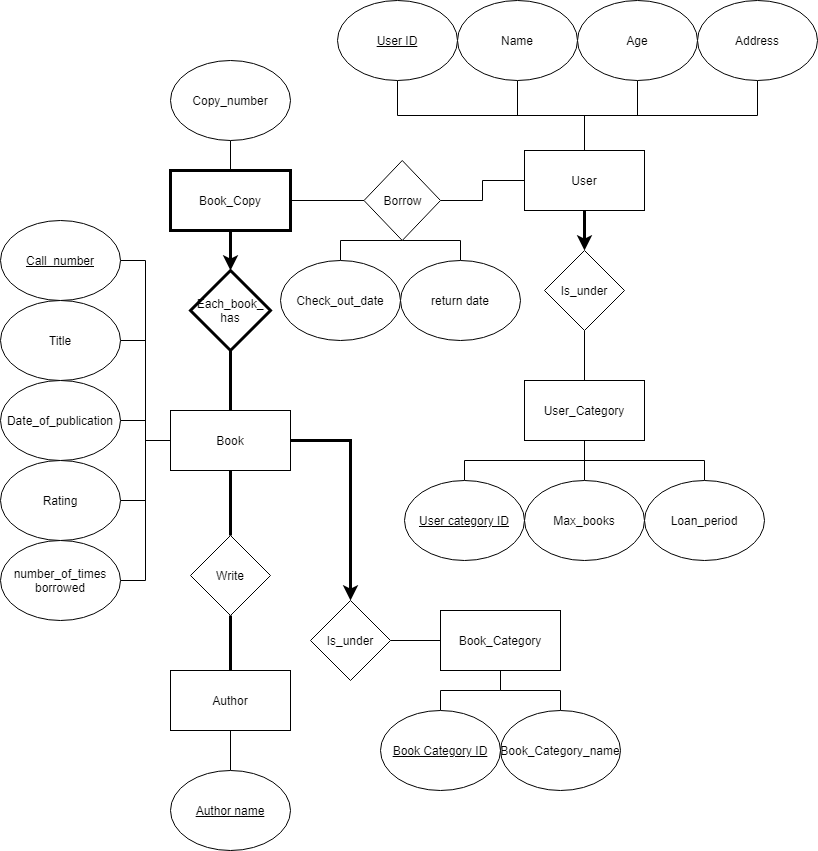

The diagram above was exported from draw.io. Its source (the exported page's mxGraphModel, read from the mxfile embedded in the PNG):
<mxGraphModel dx="1422" dy="762" grid="1" gridSize="10" guides="1" tooltips="1" connect="1" arrows="1" fold="1" page="1" pageScale="1" pageWidth="827" pageHeight="1169" math="0" shadow="0">
  <root>
    <mxCell id="0" />
    <mxCell id="1" parent="0" />
    <mxCell id="4eQmND7AE0T9WmjbnsnP-1" value="User" style="rounded=0;whiteSpace=wrap;html=1;" parent="1" vertex="1">
      <mxGeometry x="534" y="160" width="120" height="60" as="geometry" />
    </mxCell>
    <mxCell id="4eQmND7AE0T9WmjbnsnP-2" value="" style="endArrow=classic;html=1;exitX=0.5;exitY=1;exitDx=0;exitDy=0;strokeWidth=3;" parent="1" source="4eQmND7AE0T9WmjbnsnP-1" target="4eQmND7AE0T9WmjbnsnP-3" edge="1">
      <mxGeometry width="50" height="50" relative="1" as="geometry">
        <mxPoint x="307" y="350" as="sourcePoint" />
        <mxPoint x="637" y="280" as="targetPoint" />
      </mxGeometry>
    </mxCell>
    <mxCell id="4eQmND7AE0T9WmjbnsnP-3" value="Is_under" style="rhombus;whiteSpace=wrap;html=1;" parent="1" vertex="1">
      <mxGeometry x="554" y="260" width="80" height="80" as="geometry" />
    </mxCell>
    <mxCell id="4eQmND7AE0T9WmjbnsnP-9" style="edgeStyle=orthogonalEdgeStyle;rounded=0;orthogonalLoop=1;jettySize=auto;html=1;exitX=0.5;exitY=1;exitDx=0;exitDy=0;entryX=0.5;entryY=0;entryDx=0;entryDy=0;endArrow=none;endFill=0;" parent="1" source="4eQmND7AE0T9WmjbnsnP-4" target="4eQmND7AE0T9WmjbnsnP-8" edge="1">
      <mxGeometry relative="1" as="geometry" />
    </mxCell>
    <mxCell id="4eQmND7AE0T9WmjbnsnP-10" style="edgeStyle=orthogonalEdgeStyle;rounded=0;orthogonalLoop=1;jettySize=auto;html=1;exitX=0.5;exitY=1;exitDx=0;exitDy=0;entryX=0.5;entryY=0;entryDx=0;entryDy=0;endArrow=none;endFill=0;" parent="1" source="4eQmND7AE0T9WmjbnsnP-4" target="4eQmND7AE0T9WmjbnsnP-6" edge="1">
      <mxGeometry relative="1" as="geometry" />
    </mxCell>
    <mxCell id="4eQmND7AE0T9WmjbnsnP-11" style="edgeStyle=orthogonalEdgeStyle;rounded=0;orthogonalLoop=1;jettySize=auto;html=1;exitX=0.5;exitY=1;exitDx=0;exitDy=0;entryX=0.5;entryY=0;entryDx=0;entryDy=0;endArrow=none;endFill=0;" parent="1" source="4eQmND7AE0T9WmjbnsnP-4" target="4eQmND7AE0T9WmjbnsnP-7" edge="1">
      <mxGeometry relative="1" as="geometry" />
    </mxCell>
    <mxCell id="4eQmND7AE0T9WmjbnsnP-4" value="User_Category" style="rounded=0;whiteSpace=wrap;html=1;" parent="1" vertex="1">
      <mxGeometry x="534" y="390" width="120" height="60" as="geometry" />
    </mxCell>
    <mxCell id="4eQmND7AE0T9WmjbnsnP-6" value="Max_books" style="ellipse;whiteSpace=wrap;html=1;" parent="1" vertex="1">
      <mxGeometry x="534" y="490" width="120" height="80" as="geometry" />
    </mxCell>
    <mxCell id="4eQmND7AE0T9WmjbnsnP-7" value="Loan_period" style="ellipse;whiteSpace=wrap;html=1;" parent="1" vertex="1">
      <mxGeometry x="654" y="490" width="120" height="80" as="geometry" />
    </mxCell>
    <mxCell id="4eQmND7AE0T9WmjbnsnP-8" value="&lt;u&gt;User category ID&lt;/u&gt;" style="ellipse;whiteSpace=wrap;html=1;" parent="1" vertex="1">
      <mxGeometry x="414" y="490" width="120" height="80" as="geometry" />
    </mxCell>
    <mxCell id="4eQmND7AE0T9WmjbnsnP-12" value="" style="endArrow=none;html=1;exitX=0.5;exitY=0;exitDx=0;exitDy=0;entryX=0.5;entryY=1;entryDx=0;entryDy=0;" parent="1" source="4eQmND7AE0T9WmjbnsnP-4" target="4eQmND7AE0T9WmjbnsnP-3" edge="1">
      <mxGeometry width="50" height="50" relative="1" as="geometry">
        <mxPoint x="307" y="350" as="sourcePoint" />
        <mxPoint x="357" y="300" as="targetPoint" />
      </mxGeometry>
    </mxCell>
    <mxCell id="4eQmND7AE0T9WmjbnsnP-18" style="edgeStyle=orthogonalEdgeStyle;rounded=0;orthogonalLoop=1;jettySize=auto;html=1;exitX=0.5;exitY=1;exitDx=0;exitDy=0;endArrow=none;endFill=0;" parent="1" source="4eQmND7AE0T9WmjbnsnP-13" target="4eQmND7AE0T9WmjbnsnP-1" edge="1">
      <mxGeometry relative="1" as="geometry" />
    </mxCell>
    <mxCell id="4eQmND7AE0T9WmjbnsnP-13" value="&lt;u&gt;User ID&lt;/u&gt;" style="ellipse;whiteSpace=wrap;html=1;" parent="1" vertex="1">
      <mxGeometry x="347" y="10" width="120" height="80" as="geometry" />
    </mxCell>
    <mxCell id="4eQmND7AE0T9WmjbnsnP-19" style="edgeStyle=orthogonalEdgeStyle;rounded=0;orthogonalLoop=1;jettySize=auto;html=1;exitX=0.5;exitY=1;exitDx=0;exitDy=0;entryX=0.5;entryY=0;entryDx=0;entryDy=0;endArrow=none;endFill=0;" parent="1" source="4eQmND7AE0T9WmjbnsnP-14" target="4eQmND7AE0T9WmjbnsnP-1" edge="1">
      <mxGeometry relative="1" as="geometry" />
    </mxCell>
    <mxCell id="4eQmND7AE0T9WmjbnsnP-14" value="Name" style="ellipse;whiteSpace=wrap;html=1;" parent="1" vertex="1">
      <mxGeometry x="467" y="10" width="120" height="80" as="geometry" />
    </mxCell>
    <mxCell id="4eQmND7AE0T9WmjbnsnP-21" style="edgeStyle=orthogonalEdgeStyle;rounded=0;orthogonalLoop=1;jettySize=auto;html=1;exitX=0.5;exitY=1;exitDx=0;exitDy=0;entryX=0.5;entryY=0;entryDx=0;entryDy=0;endArrow=none;endFill=0;" parent="1" source="4eQmND7AE0T9WmjbnsnP-16" target="4eQmND7AE0T9WmjbnsnP-1" edge="1">
      <mxGeometry relative="1" as="geometry" />
    </mxCell>
    <mxCell id="4eQmND7AE0T9WmjbnsnP-16" value="Address" style="ellipse;whiteSpace=wrap;html=1;" parent="1" vertex="1">
      <mxGeometry x="707" y="10" width="120" height="80" as="geometry" />
    </mxCell>
    <mxCell id="4eQmND7AE0T9WmjbnsnP-20" style="edgeStyle=orthogonalEdgeStyle;rounded=0;orthogonalLoop=1;jettySize=auto;html=1;exitX=0.5;exitY=1;exitDx=0;exitDy=0;entryX=0.5;entryY=0;entryDx=0;entryDy=0;endArrow=none;endFill=0;" parent="1" source="4eQmND7AE0T9WmjbnsnP-17" target="4eQmND7AE0T9WmjbnsnP-1" edge="1">
      <mxGeometry relative="1" as="geometry" />
    </mxCell>
    <mxCell id="4eQmND7AE0T9WmjbnsnP-17" value="Age" style="ellipse;whiteSpace=wrap;html=1;" parent="1" vertex="1">
      <mxGeometry x="587" y="10" width="120" height="80" as="geometry" />
    </mxCell>
    <mxCell id="4eQmND7AE0T9WmjbnsnP-52" style="edgeStyle=orthogonalEdgeStyle;rounded=0;orthogonalLoop=1;jettySize=auto;html=1;exitX=0.5;exitY=1;exitDx=0;exitDy=0;endArrow=classic;endFill=1;strokeWidth=3;" parent="1" source="4eQmND7AE0T9WmjbnsnP-22" target="4eQmND7AE0T9WmjbnsnP-53" edge="1">
      <mxGeometry relative="1" as="geometry">
        <mxPoint x="240" y="320" as="targetPoint" />
      </mxGeometry>
    </mxCell>
    <mxCell id="4eQmND7AE0T9WmjbnsnP-22" value="Book_Copy" style="rounded=0;whiteSpace=wrap;html=1;strokeWidth=3;" parent="1" vertex="1">
      <mxGeometry x="180" y="180" width="120" height="60" as="geometry" />
    </mxCell>
    <mxCell id="4eQmND7AE0T9WmjbnsnP-24" style="edgeStyle=orthogonalEdgeStyle;rounded=0;orthogonalLoop=1;jettySize=auto;html=1;exitX=0.5;exitY=1;exitDx=0;exitDy=0;entryX=0.5;entryY=0;entryDx=0;entryDy=0;endArrow=none;endFill=0;strokeWidth=1;" parent="1" source="4eQmND7AE0T9WmjbnsnP-23" target="4eQmND7AE0T9WmjbnsnP-22" edge="1">
      <mxGeometry relative="1" as="geometry" />
    </mxCell>
    <mxCell id="4eQmND7AE0T9WmjbnsnP-23" value="Copy_number" style="ellipse;whiteSpace=wrap;html=1;" parent="1" vertex="1">
      <mxGeometry x="180" y="70" width="120" height="80" as="geometry" />
    </mxCell>
    <mxCell id="4eQmND7AE0T9WmjbnsnP-44" style="edgeStyle=orthogonalEdgeStyle;rounded=0;orthogonalLoop=1;jettySize=auto;html=1;exitX=1;exitY=0.5;exitDx=0;exitDy=0;entryX=0.5;entryY=0;entryDx=0;entryDy=0;endArrow=classic;endFill=1;strokeWidth=3;" parent="1" source="4eQmND7AE0T9WmjbnsnP-25" target="4eQmND7AE0T9WmjbnsnP-37" edge="1">
      <mxGeometry relative="1" as="geometry" />
    </mxCell>
    <mxCell id="4eQmND7AE0T9WmjbnsnP-46" style="edgeStyle=orthogonalEdgeStyle;rounded=0;orthogonalLoop=1;jettySize=auto;html=1;exitX=0.5;exitY=1;exitDx=0;exitDy=0;entryX=0.5;entryY=0;entryDx=0;entryDy=0;endArrow=none;endFill=0;strokeWidth=3;" parent="1" source="4eQmND7AE0T9WmjbnsnP-25" target="4eQmND7AE0T9WmjbnsnP-45" edge="1">
      <mxGeometry relative="1" as="geometry" />
    </mxCell>
    <mxCell id="4eQmND7AE0T9WmjbnsnP-25" value="Book" style="rounded=0;whiteSpace=wrap;html=1;" parent="1" vertex="1">
      <mxGeometry x="180" y="420" width="120" height="60" as="geometry" />
    </mxCell>
    <mxCell id="4eQmND7AE0T9WmjbnsnP-32" style="edgeStyle=orthogonalEdgeStyle;rounded=0;orthogonalLoop=1;jettySize=auto;html=1;exitX=1;exitY=0.5;exitDx=0;exitDy=0;entryX=0;entryY=0.5;entryDx=0;entryDy=0;endArrow=none;endFill=0;strokeWidth=1;" parent="1" source="4eQmND7AE0T9WmjbnsnP-26" target="4eQmND7AE0T9WmjbnsnP-25" edge="1">
      <mxGeometry relative="1" as="geometry" />
    </mxCell>
    <mxCell id="4eQmND7AE0T9WmjbnsnP-26" value="&lt;u&gt;Call_number&lt;/u&gt;" style="ellipse;whiteSpace=wrap;html=1;" parent="1" vertex="1">
      <mxGeometry x="10" y="230" width="120" height="80" as="geometry" />
    </mxCell>
    <mxCell id="4eQmND7AE0T9WmjbnsnP-36" style="edgeStyle=orthogonalEdgeStyle;rounded=0;orthogonalLoop=1;jettySize=auto;html=1;exitX=1;exitY=0.5;exitDx=0;exitDy=0;entryX=0;entryY=0.5;entryDx=0;entryDy=0;endArrow=none;endFill=0;strokeWidth=1;" parent="1" source="4eQmND7AE0T9WmjbnsnP-28" target="4eQmND7AE0T9WmjbnsnP-25" edge="1">
      <mxGeometry relative="1" as="geometry" />
    </mxCell>
    <mxCell id="4eQmND7AE0T9WmjbnsnP-28" value="number_of_times borrowed" style="ellipse;whiteSpace=wrap;html=1;" parent="1" vertex="1">
      <mxGeometry x="10" y="550" width="120" height="80" as="geometry" />
    </mxCell>
    <mxCell id="4eQmND7AE0T9WmjbnsnP-35" style="edgeStyle=orthogonalEdgeStyle;rounded=0;orthogonalLoop=1;jettySize=auto;html=1;exitX=1;exitY=0.5;exitDx=0;exitDy=0;entryX=0;entryY=0.5;entryDx=0;entryDy=0;endArrow=none;endFill=0;strokeWidth=1;" parent="1" source="4eQmND7AE0T9WmjbnsnP-29" target="4eQmND7AE0T9WmjbnsnP-25" edge="1">
      <mxGeometry relative="1" as="geometry" />
    </mxCell>
    <mxCell id="4eQmND7AE0T9WmjbnsnP-29" value="Rating" style="ellipse;whiteSpace=wrap;html=1;" parent="1" vertex="1">
      <mxGeometry x="10" y="470" width="120" height="80" as="geometry" />
    </mxCell>
    <mxCell id="4eQmND7AE0T9WmjbnsnP-34" style="edgeStyle=orthogonalEdgeStyle;rounded=0;orthogonalLoop=1;jettySize=auto;html=1;exitX=1;exitY=0.5;exitDx=0;exitDy=0;entryX=0;entryY=0.5;entryDx=0;entryDy=0;endArrow=none;endFill=0;strokeWidth=1;" parent="1" source="4eQmND7AE0T9WmjbnsnP-30" target="4eQmND7AE0T9WmjbnsnP-25" edge="1">
      <mxGeometry relative="1" as="geometry" />
    </mxCell>
    <mxCell id="4eQmND7AE0T9WmjbnsnP-30" value="Date_of_publication" style="ellipse;whiteSpace=wrap;html=1;" parent="1" vertex="1">
      <mxGeometry x="10" y="390" width="120" height="80" as="geometry" />
    </mxCell>
    <mxCell id="4eQmND7AE0T9WmjbnsnP-33" style="edgeStyle=orthogonalEdgeStyle;rounded=0;orthogonalLoop=1;jettySize=auto;html=1;exitX=1;exitY=0.5;exitDx=0;exitDy=0;entryX=0;entryY=0.5;entryDx=0;entryDy=0;endArrow=none;endFill=0;strokeWidth=1;" parent="1" source="4eQmND7AE0T9WmjbnsnP-31" target="4eQmND7AE0T9WmjbnsnP-25" edge="1">
      <mxGeometry relative="1" as="geometry" />
    </mxCell>
    <mxCell id="4eQmND7AE0T9WmjbnsnP-31" value="Title" style="ellipse;whiteSpace=wrap;html=1;" parent="1" vertex="1">
      <mxGeometry x="10" y="310" width="120" height="80" as="geometry" />
    </mxCell>
    <mxCell id="4eQmND7AE0T9WmjbnsnP-43" style="edgeStyle=orthogonalEdgeStyle;rounded=0;orthogonalLoop=1;jettySize=auto;html=1;exitX=1;exitY=0.5;exitDx=0;exitDy=0;entryX=0;entryY=0.5;entryDx=0;entryDy=0;endArrow=none;endFill=0;strokeWidth=1;" parent="1" source="4eQmND7AE0T9WmjbnsnP-37" target="4eQmND7AE0T9WmjbnsnP-38" edge="1">
      <mxGeometry relative="1" as="geometry" />
    </mxCell>
    <mxCell id="4eQmND7AE0T9WmjbnsnP-37" value="Is_under" style="rhombus;whiteSpace=wrap;html=1;" parent="1" vertex="1">
      <mxGeometry x="320" y="610" width="80" height="80" as="geometry" />
    </mxCell>
    <mxCell id="4eQmND7AE0T9WmjbnsnP-41" style="edgeStyle=orthogonalEdgeStyle;rounded=0;orthogonalLoop=1;jettySize=auto;html=1;exitX=0.5;exitY=1;exitDx=0;exitDy=0;entryX=0.5;entryY=0;entryDx=0;entryDy=0;endArrow=none;endFill=0;strokeWidth=1;" parent="1" source="4eQmND7AE0T9WmjbnsnP-38" target="4eQmND7AE0T9WmjbnsnP-40" edge="1">
      <mxGeometry relative="1" as="geometry" />
    </mxCell>
    <mxCell id="4eQmND7AE0T9WmjbnsnP-42" style="edgeStyle=orthogonalEdgeStyle;rounded=0;orthogonalLoop=1;jettySize=auto;html=1;exitX=0.5;exitY=1;exitDx=0;exitDy=0;entryX=0.5;entryY=0;entryDx=0;entryDy=0;endArrow=none;endFill=0;strokeWidth=1;" parent="1" source="4eQmND7AE0T9WmjbnsnP-38" target="4eQmND7AE0T9WmjbnsnP-39" edge="1">
      <mxGeometry relative="1" as="geometry" />
    </mxCell>
    <mxCell id="4eQmND7AE0T9WmjbnsnP-38" value="Book_Category" style="rounded=0;whiteSpace=wrap;html=1;" parent="1" vertex="1">
      <mxGeometry x="450" y="620" width="120" height="60" as="geometry" />
    </mxCell>
    <mxCell id="4eQmND7AE0T9WmjbnsnP-39" value="Book_Category_name" style="ellipse;whiteSpace=wrap;html=1;" parent="1" vertex="1">
      <mxGeometry x="510" y="720" width="120" height="80" as="geometry" />
    </mxCell>
    <mxCell id="4eQmND7AE0T9WmjbnsnP-40" value="&lt;u&gt;Book Category ID&lt;/u&gt;" style="ellipse;whiteSpace=wrap;html=1;" parent="1" vertex="1">
      <mxGeometry x="390" y="720" width="120" height="80" as="geometry" />
    </mxCell>
    <mxCell id="4eQmND7AE0T9WmjbnsnP-47" style="edgeStyle=orthogonalEdgeStyle;rounded=0;orthogonalLoop=1;jettySize=auto;html=1;exitX=0.5;exitY=1;exitDx=0;exitDy=0;endArrow=none;endFill=0;strokeWidth=3;" parent="1" source="4eQmND7AE0T9WmjbnsnP-45" target="4eQmND7AE0T9WmjbnsnP-48" edge="1">
      <mxGeometry relative="1" as="geometry">
        <mxPoint x="240" y="710" as="targetPoint" />
      </mxGeometry>
    </mxCell>
    <mxCell id="4eQmND7AE0T9WmjbnsnP-45" value="Write" style="rhombus;whiteSpace=wrap;html=1;" parent="1" vertex="1">
      <mxGeometry x="200" y="545" width="80" height="80" as="geometry" />
    </mxCell>
    <mxCell id="4eQmND7AE0T9WmjbnsnP-51" style="edgeStyle=orthogonalEdgeStyle;rounded=0;orthogonalLoop=1;jettySize=auto;html=1;exitX=0.5;exitY=1;exitDx=0;exitDy=0;entryX=0.5;entryY=0;entryDx=0;entryDy=0;endArrow=none;endFill=0;strokeWidth=1;" parent="1" source="4eQmND7AE0T9WmjbnsnP-48" target="4eQmND7AE0T9WmjbnsnP-50" edge="1">
      <mxGeometry relative="1" as="geometry" />
    </mxCell>
    <mxCell id="4eQmND7AE0T9WmjbnsnP-48" value="Author" style="rounded=0;whiteSpace=wrap;html=1;" parent="1" vertex="1">
      <mxGeometry x="180" y="680" width="120" height="60" as="geometry" />
    </mxCell>
    <mxCell id="4eQmND7AE0T9WmjbnsnP-50" value="&lt;u&gt;Author name&lt;/u&gt;" style="ellipse;whiteSpace=wrap;html=1;" parent="1" vertex="1">
      <mxGeometry x="180" y="780" width="120" height="80" as="geometry" />
    </mxCell>
    <mxCell id="4eQmND7AE0T9WmjbnsnP-54" style="edgeStyle=orthogonalEdgeStyle;rounded=0;orthogonalLoop=1;jettySize=auto;html=1;exitX=0.5;exitY=1;exitDx=0;exitDy=0;entryX=0.5;entryY=0;entryDx=0;entryDy=0;endArrow=none;endFill=0;strokeWidth=3;" parent="1" source="4eQmND7AE0T9WmjbnsnP-53" target="4eQmND7AE0T9WmjbnsnP-25" edge="1">
      <mxGeometry relative="1" as="geometry" />
    </mxCell>
    <mxCell id="4eQmND7AE0T9WmjbnsnP-53" value="Each_book_&lt;br&gt;has" style="rhombus;whiteSpace=wrap;html=1;strokeWidth=3;" parent="1" vertex="1">
      <mxGeometry x="200" y="280" width="80" height="80" as="geometry" />
    </mxCell>
    <mxCell id="4eQmND7AE0T9WmjbnsnP-63" style="edgeStyle=orthogonalEdgeStyle;rounded=0;orthogonalLoop=1;jettySize=auto;html=1;exitX=0;exitY=0.5;exitDx=0;exitDy=0;entryX=1;entryY=0.5;entryDx=0;entryDy=0;endArrow=none;endFill=0;strokeWidth=1;" parent="1" source="4eQmND7AE0T9WmjbnsnP-55" target="4eQmND7AE0T9WmjbnsnP-22" edge="1">
      <mxGeometry relative="1" as="geometry" />
    </mxCell>
    <mxCell id="4eQmND7AE0T9WmjbnsnP-64" style="edgeStyle=orthogonalEdgeStyle;rounded=0;orthogonalLoop=1;jettySize=auto;html=1;exitX=1;exitY=0.5;exitDx=0;exitDy=0;entryX=0;entryY=0.5;entryDx=0;entryDy=0;endArrow=none;endFill=0;strokeWidth=1;" parent="1" source="4eQmND7AE0T9WmjbnsnP-55" target="4eQmND7AE0T9WmjbnsnP-1" edge="1">
      <mxGeometry relative="1" as="geometry" />
    </mxCell>
    <mxCell id="4eQmND7AE0T9WmjbnsnP-55" value="Borrow" style="rhombus;whiteSpace=wrap;html=1;strokeWidth=1;" parent="1" vertex="1">
      <mxGeometry x="373.5" y="170" width="76.5" height="80" as="geometry" />
    </mxCell>
    <mxCell id="4eQmND7AE0T9WmjbnsnP-61" value="" style="edgeStyle=orthogonalEdgeStyle;rounded=0;orthogonalLoop=1;jettySize=auto;html=1;endArrow=none;endFill=0;strokeWidth=1;" parent="1" source="4eQmND7AE0T9WmjbnsnP-56" target="4eQmND7AE0T9WmjbnsnP-55" edge="1">
      <mxGeometry relative="1" as="geometry" />
    </mxCell>
    <mxCell id="4eQmND7AE0T9WmjbnsnP-56" value="Check_out_date" style="ellipse;whiteSpace=wrap;html=1;strokeWidth=1;" parent="1" vertex="1">
      <mxGeometry x="290" y="270" width="120" height="80" as="geometry" />
    </mxCell>
    <mxCell id="4eQmND7AE0T9WmjbnsnP-62" style="edgeStyle=orthogonalEdgeStyle;rounded=0;orthogonalLoop=1;jettySize=auto;html=1;exitX=0.5;exitY=0;exitDx=0;exitDy=0;entryX=0.5;entryY=1;entryDx=0;entryDy=0;endArrow=none;endFill=0;strokeWidth=1;" parent="1" source="4eQmND7AE0T9WmjbnsnP-57" target="4eQmND7AE0T9WmjbnsnP-55" edge="1">
      <mxGeometry relative="1" as="geometry" />
    </mxCell>
    <mxCell id="4eQmND7AE0T9WmjbnsnP-57" value="return date" style="ellipse;whiteSpace=wrap;html=1;strokeWidth=1;" parent="1" vertex="1">
      <mxGeometry x="410" y="270" width="120" height="80" as="geometry" />
    </mxCell>
  </root>
</mxGraphModel>